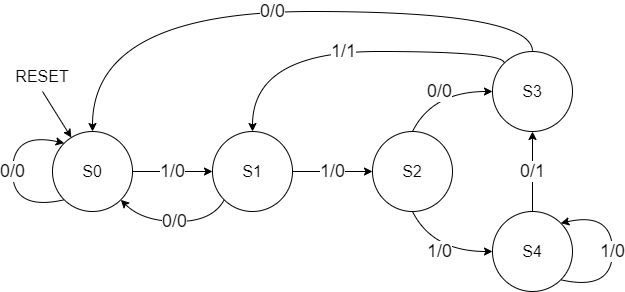

The diagram above was exported from draw.io. Its source (the exported page's mxGraphModel, read from the mxfile embedded in the PNG):
<mxGraphModel dx="1036" dy="606" grid="1" gridSize="10" guides="1" tooltips="1" connect="1" arrows="1" fold="1" page="1" pageScale="1" pageWidth="850" pageHeight="1100" math="0" shadow="0">
  <root>
    <mxCell id="0" />
    <mxCell id="1" parent="0" />
    <mxCell id="QNFIqPPzk044DF3JSAZd-8" value="&lt;span style=&quot;font-size: 18px&quot;&gt;1/0&lt;/span&gt;" style="edgeStyle=orthogonalEdgeStyle;rounded=0;orthogonalLoop=1;jettySize=auto;html=1;exitX=1;exitY=0.5;exitDx=0;exitDy=0;entryX=0;entryY=0.5;entryDx=0;entryDy=0;" parent="1" source="QNFIqPPzk044DF3JSAZd-1" target="QNFIqPPzk044DF3JSAZd-2" edge="1">
      <mxGeometry relative="1" as="geometry" />
    </mxCell>
    <mxCell id="QNFIqPPzk044DF3JSAZd-1" value="&lt;font size=&quot;3&quot;&gt;S0&lt;br&gt;&lt;/font&gt;" style="ellipse;whiteSpace=wrap;html=1;aspect=fixed;" parent="1" vertex="1">
      <mxGeometry x="120" y="320" width="80" height="80" as="geometry" />
    </mxCell>
    <mxCell id="QNFIqPPzk044DF3JSAZd-9" value="&lt;span style=&quot;font-size: 18px&quot;&gt;1/0&lt;/span&gt;" style="edgeStyle=orthogonalEdgeStyle;rounded=0;orthogonalLoop=1;jettySize=auto;html=1;exitX=1;exitY=0.5;exitDx=0;exitDy=0;entryX=0;entryY=0.5;entryDx=0;entryDy=0;" parent="1" source="QNFIqPPzk044DF3JSAZd-2" target="QNFIqPPzk044DF3JSAZd-3" edge="1">
      <mxGeometry relative="1" as="geometry" />
    </mxCell>
    <mxCell id="QNFIqPPzk044DF3JSAZd-2" value="&lt;font size=&quot;3&quot;&gt;S1&lt;br&gt;&lt;/font&gt;" style="ellipse;whiteSpace=wrap;html=1;aspect=fixed;" parent="1" vertex="1">
      <mxGeometry x="280" y="320" width="80" height="80" as="geometry" />
    </mxCell>
    <mxCell id="QNFIqPPzk044DF3JSAZd-3" value="&lt;font size=&quot;3&quot;&gt;S2&lt;br&gt;&lt;/font&gt;" style="ellipse;whiteSpace=wrap;html=1;aspect=fixed;" parent="1" vertex="1">
      <mxGeometry x="440" y="320" width="80" height="80" as="geometry" />
    </mxCell>
    <mxCell id="QNFIqPPzk044DF3JSAZd-15" value="1/1" style="edgeStyle=orthogonalEdgeStyle;rounded=0;orthogonalLoop=1;jettySize=auto;html=1;exitX=0;exitY=0;exitDx=0;exitDy=0;entryX=0.5;entryY=0;entryDx=0;entryDy=0;fontSize=18;curved=1;" parent="1" source="QNFIqPPzk044DF3JSAZd-4" target="QNFIqPPzk044DF3JSAZd-2" edge="1">
      <mxGeometry relative="1" as="geometry">
        <Array as="points">
          <mxPoint x="572" y="240" />
          <mxPoint x="320" y="240" />
        </Array>
      </mxGeometry>
    </mxCell>
    <mxCell id="QNFIqPPzk044DF3JSAZd-19" value="0/0" style="edgeStyle=orthogonalEdgeStyle;curved=1;rounded=0;orthogonalLoop=1;jettySize=auto;html=1;exitX=0.5;exitY=0;exitDx=0;exitDy=0;entryX=0.5;entryY=0;entryDx=0;entryDy=0;fontSize=18;" parent="1" source="QNFIqPPzk044DF3JSAZd-4" target="QNFIqPPzk044DF3JSAZd-1" edge="1">
      <mxGeometry relative="1" as="geometry">
        <Array as="points">
          <mxPoint x="600" y="200" />
          <mxPoint x="160" y="200" />
        </Array>
      </mxGeometry>
    </mxCell>
    <mxCell id="QNFIqPPzk044DF3JSAZd-4" value="&lt;font size=&quot;3&quot;&gt;S3&lt;br&gt;&lt;/font&gt;" style="ellipse;whiteSpace=wrap;html=1;aspect=fixed;" parent="1" vertex="1">
      <mxGeometry x="560" y="240" width="80" height="80" as="geometry" />
    </mxCell>
    <mxCell id="spEp96b5XzSGJdqOO-cT-1" value="&lt;font style=&quot;font-size: 18px;&quot;&gt;0/1&lt;/font&gt;" style="edgeStyle=orthogonalEdgeStyle;rounded=0;orthogonalLoop=1;jettySize=auto;html=1;exitX=0.5;exitY=0;exitDx=0;exitDy=0;entryX=0.5;entryY=1;entryDx=0;entryDy=0;" parent="1" source="QNFIqPPzk044DF3JSAZd-5" target="QNFIqPPzk044DF3JSAZd-4" edge="1">
      <mxGeometry relative="1" as="geometry" />
    </mxCell>
    <mxCell id="QNFIqPPzk044DF3JSAZd-5" value="&lt;font size=&quot;3&quot;&gt;S4&lt;br&gt;&lt;/font&gt;" style="ellipse;whiteSpace=wrap;html=1;aspect=fixed;" parent="1" vertex="1">
      <mxGeometry x="560" y="400" width="80" height="80" as="geometry" />
    </mxCell>
    <mxCell id="QNFIqPPzk044DF3JSAZd-11" value="&lt;font style=&quot;font-size: 18px&quot;&gt;0/0&lt;br&gt;&lt;/font&gt;" style="curved=1;endArrow=classic;html=1;rounded=0;exitX=0;exitY=1;exitDx=0;exitDy=0;entryX=0;entryY=0;entryDx=0;entryDy=0;" parent="1" source="QNFIqPPzk044DF3JSAZd-1" target="QNFIqPPzk044DF3JSAZd-1" edge="1">
      <mxGeometry width="50" height="50" relative="1" as="geometry">
        <mxPoint x="560" y="490" as="sourcePoint" />
        <mxPoint x="280" y="260" as="targetPoint" />
        <Array as="points">
          <mxPoint x="80" y="400" />
          <mxPoint x="80" y="320" />
        </Array>
      </mxGeometry>
    </mxCell>
    <mxCell id="QNFIqPPzk044DF3JSAZd-12" value="&lt;span style=&quot;font-size: 18px&quot;&gt;0/0&lt;/span&gt;" style="curved=1;endArrow=classic;html=1;rounded=0;entryX=1;entryY=1;entryDx=0;entryDy=0;exitX=0;exitY=1;exitDx=0;exitDy=0;" parent="1" source="QNFIqPPzk044DF3JSAZd-2" target="QNFIqPPzk044DF3JSAZd-1" edge="1">
      <mxGeometry width="50" height="50" relative="1" as="geometry">
        <mxPoint x="310" y="410" as="sourcePoint" />
        <mxPoint x="610" y="440" as="targetPoint" />
        <Array as="points">
          <mxPoint x="280" y="410" />
          <mxPoint x="210" y="410" />
        </Array>
      </mxGeometry>
    </mxCell>
    <mxCell id="QNFIqPPzk044DF3JSAZd-14" value="1/0" style="curved=1;endArrow=classic;html=1;rounded=0;fontSize=18;exitX=0.5;exitY=1;exitDx=0;exitDy=0;entryX=0;entryY=0.5;entryDx=0;entryDy=0;" parent="1" source="QNFIqPPzk044DF3JSAZd-3" target="QNFIqPPzk044DF3JSAZd-5" edge="1">
      <mxGeometry width="50" height="50" relative="1" as="geometry">
        <mxPoint x="470" y="480" as="sourcePoint" />
        <mxPoint x="550" y="440" as="targetPoint" />
        <Array as="points">
          <mxPoint x="500" y="440" />
        </Array>
      </mxGeometry>
    </mxCell>
    <mxCell id="QNFIqPPzk044DF3JSAZd-18" value="0/0" style="curved=1;endArrow=classic;html=1;rounded=0;fontSize=18;exitX=0.5;exitY=0;exitDx=0;exitDy=0;entryX=0;entryY=0.5;entryDx=0;entryDy=0;" parent="1" source="QNFIqPPzk044DF3JSAZd-3" target="QNFIqPPzk044DF3JSAZd-4" edge="1">
      <mxGeometry width="50" height="50" relative="1" as="geometry">
        <mxPoint x="490" y="410" as="sourcePoint" />
        <mxPoint x="570" y="450" as="targetPoint" />
        <Array as="points">
          <mxPoint x="500" y="280" />
        </Array>
      </mxGeometry>
    </mxCell>
    <mxCell id="aAstp42Ux7mz__bBTBQI-2" style="edgeStyle=none;rounded=0;orthogonalLoop=1;jettySize=auto;html=1;exitX=0.5;exitY=1;exitDx=0;exitDy=0;fontSize=16;" parent="1" source="aAstp42Ux7mz__bBTBQI-1" target="QNFIqPPzk044DF3JSAZd-1" edge="1">
      <mxGeometry relative="1" as="geometry" />
    </mxCell>
    <mxCell id="aAstp42Ux7mz__bBTBQI-1" value="RESET" style="text;html=1;strokeColor=none;fillColor=none;align=center;verticalAlign=middle;whiteSpace=wrap;rounded=0;fontSize=16;" parent="1" vertex="1">
      <mxGeometry x="80" y="250" width="60" height="30" as="geometry" />
    </mxCell>
    <mxCell id="spEp96b5XzSGJdqOO-cT-2" value="&lt;font style=&quot;font-size: 18px&quot;&gt;1/0&lt;br&gt;&lt;/font&gt;" style="curved=1;endArrow=classic;html=1;rounded=0;exitX=1;exitY=1;exitDx=0;exitDy=0;entryX=1;entryY=0;entryDx=0;entryDy=0;" parent="1" source="QNFIqPPzk044DF3JSAZd-5" target="QNFIqPPzk044DF3JSAZd-5" edge="1">
      <mxGeometry width="50" height="50" relative="1" as="geometry">
        <mxPoint x="711.7157287525381" y="428.2842712474619" as="sourcePoint" />
        <mxPoint x="711.7157287525381" y="371.7157287525381" as="targetPoint" />
        <Array as="points">
          <mxPoint x="680" y="480" />
          <mxPoint x="680" y="400" />
        </Array>
      </mxGeometry>
    </mxCell>
  </root>
</mxGraphModel>